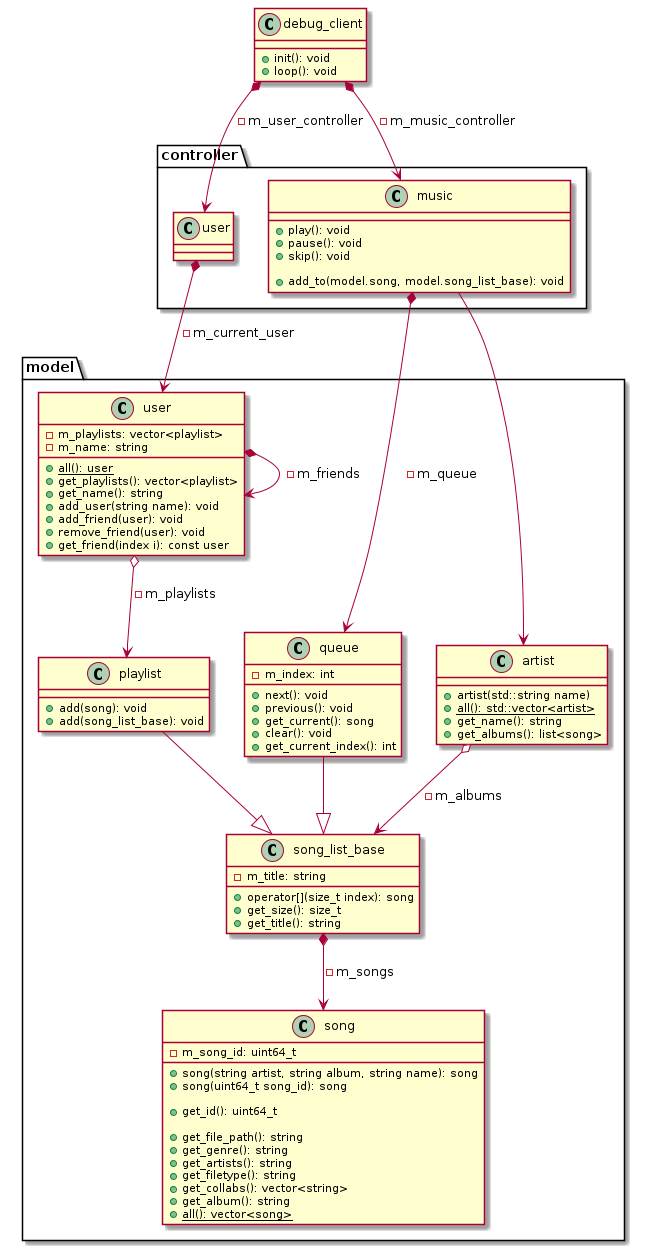

The diagram above was rendered by PlantUML. Its source (embedded in the PNG):
@startuml class_diagram

namespace controller {

    class user {
        
    }

    class music {
        +play(): void
        +pause(): void
        +skip(): void

        +add_to(model.song, model.song_list_base): void
    }
}

namespace model {

    class user {
        -m_playlists: vector<playlist>
        -m_name: string
        +{static}all(): user
        +get_playlists(): vector<playlist>
        +get_name(): string
        +add_user(string name): void
        +add_friend(user): void
        +remove_friend(user): void
        +get_friend(index i): const user
    }

    user *--> user : -m_friends

    class song {

        -m_song_id: uint64_t

        +song(string artist, string album, string name): song
        +song(uint64_t song_id): song

        +get_id(): uint64_t

        +get_file_path(): string
        +get_genre(): string
        +get_artists(): string
        +get_filetype(): string
        +get_collabs(): vector<string>
        +get_album(): string


        +{static}all(): vector<song>
    }

    class song_list_base {
        -m_title: string
        +operator[](size_t index): song
        +get_size(): size_t
        +get_title(): string
    }

    class playlist {
        +add(song): void
        +add(song_list_base): void
    }

    class queue {
        -m_index: int
        +next(): void
        +previous(): void
        +get_current(): song
        +clear(): void
        +get_current_index(): int
    }

    class artist {
        +artist(std::string name)
        +{static}all(): std::vector<artist>
        +get_name(): string
        +get_albums(): list<song>
    }


    queue --|> song_list_base



    artist o--> song_list_base : -m_albums
    user o--> playlist : -m_playlists

    playlist --|> song_list_base

    song_list_base *--> song : -m_songs
}

class debug_client {
    +init(): void
    +loop(): void
}

debug_client *--> controller.music : -m_music_controller
debug_client *--> controller.user : -m_user_controller

controller.user *--> model.user : -m_current_user
controller.music --> model.artist

controller.music *--> model.queue: -m_queue

@enduml